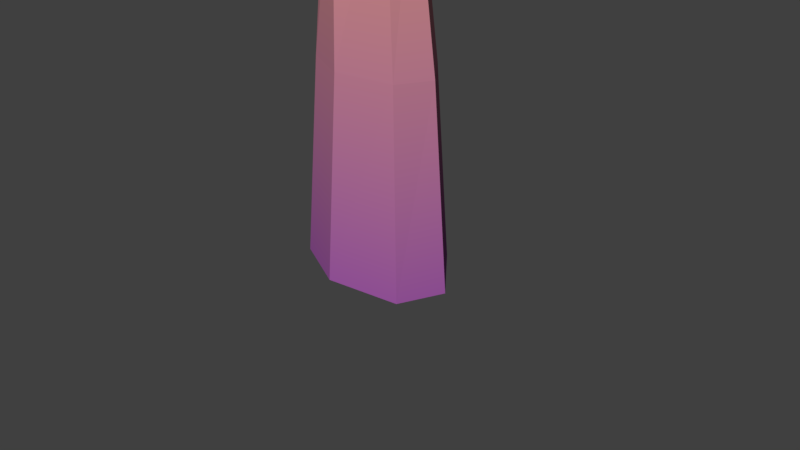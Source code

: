 # Source: gradient_cone.blend  (saved by Blender 2.79.0; exported with 4.5.12 LTS)
import bpy
from mathutils import Matrix  # noqa: F401  (used for matrix-valued properties, if any)

bpy.ops.wm.read_factory_settings(use_empty=True)
scene = bpy.context.scene
scene.name = 'Scene'

# ---- collections
col_collection_1 = bpy.data.collections.new('Collection 1'); scene.collection.children.link(col_collection_1)

# ---- images (referenced by path relative to the original .blend; pixels are not part of the script)
import os
ASSET_DIR = os.environ.get("B2B_ASSET_DIR", "")  # directory of the original .blend (textures are referenced by path, not embedded)
HERE = os.path.dirname(os.path.abspath(__file__))  # packed textures are extracted next to this script under _unpacked/

def load_image(name, relpath, width, height, colorspace="sRGB"):
    """Load a texture the original file referenced (path relative to the .blend, or extracted next to this script)."""
    p = next((c for c in (os.path.join(HERE, relpath), os.path.join(ASSET_DIR, relpath)) if relpath and os.path.exists(c)), "")
    if p:
        img = bpy.data.images.load(p, check_existing=True)
        img.name = name
    else:  # same state as the original file: an image datablock whose file is absent (Cycles renders it pink)
        img = bpy.data.images.new(name, width, height)
        img.source = "FILE"
        img.filepath = "//" + (relpath or name)
    img.colorspace_settings.name = colorspace
    return img
img_tentacle = load_image('Tentacle', 'Tentacle.png', 1024, 1024, 'sRGB')

# ---- materials (node trees are filled in below, after node groups)
mat_tentacle_material = bpy.data.materials.new('Tentacle Material')
mat_tentacle_material.alpha_threshold = 0.0
mat_tentacle_material.roughness = 0.5

# ---- material node trees
mat_tentacle_material.use_nodes = True; mat_tentacle_material.node_tree.nodes.clear()
_N = mat_tentacle_material.node_tree.nodes; _L = mat_tentacle_material.node_tree.links
n0 = _N.new('ShaderNodeOutputMaterial'); n0.name = 'Material Output'; n0.location = (848, 282)
n1 = _N.new('ShaderNodeBsdfDiffuse'); n1.name = 'Diffuse BSDF'; n1.location = (667, 278)
n2 = _N.new('ShaderNodeTexGradient'); n2.name = 'Gradient Texture'; n2.location = (155, 215)
n3 = _N.new('ShaderNodeTexCoord'); n3.name = 'Texture Coordinate'; n3.location = (-437, 290)
n4 = _N.new('ShaderNodeValToRGB'); n4.name = 'ColorRamp'; n4.location = (355, 308)
while len(n4.color_ramp.elements) > 1: n4.color_ramp.elements.remove(n4.color_ramp.elements[-1])
n4.color_ramp.elements[0].position = 0.0; n4.color_ramp.elements[0].color = (0.3466, 0.09752, 0.3824, 1.0)
_e = n4.color_ramp.elements.new(1.0); _e.color = (1.0, 0.4726, 0.1081, 1.0)
n5 = _N.new('ShaderNodeMapping'); n5.name = 'Mapping'; n5.location = (-207, 233)
n5.inputs[2].default_value = (0.0, 1.571, 0.0)
n6 = _N.new('ShaderNodeTexImage'); n6.name = 'Image Texture'; n6.location = (275, 29)
n6.width = 140
n6.image = img_tentacle
_L.new(n1.outputs[0], n0.inputs[0])
_L.new(n4.outputs[0], n1.inputs[0])
_L.new(n2.outputs[1], n4.inputs[0])
_L.new(n5.outputs[0], n2.inputs[0])
_L.new(n3.outputs[0], n5.inputs[0])
n0.is_active_output = True

# ---- world
world_world = bpy.data.worlds.new('World'); scene.world = world_world
world_world.color = (0.05088, 0.05088, 0.05088)
world_world.use_sun_shadow = False
world_world.sun_shadow_jitter_overblur = 0.0
world_world.cycles.sampling_method = 'MANUAL'

# ---- cameras
cam_camera = bpy.data.cameras.new('Camera')
cam_camera.clip_end = 100.0
cam_camera.lens = 35.0
cam_camera.sensor_width = 32.0
cam_camera.sensor_height = 18.0
cam_camera.ortho_scale = 7.314
cam_camera.dof.focus_distance = 0.0

# ---- meshes
me_circle_001 = bpy.data.meshes.new('Circle.001')
me_circle_001.from_pydata([(0.0, 1.0, 0.0), (-0.9587, 0.8014, -0.01882), (-1.154, 0.1921, 0.002511), (-0.5632, -0.515, 0.04302), (0.2013, -0.819, 0.02311), (1.163, -0.6093, 0.02133), (1.358, 1.192e-08, 0.0), (0.7071, 0.7071, 0.0), (0.004701, 0.8276, 2.55), (-0.7847, 0.664, 2.535), (-0.9283, 0.1796, 2.556), (-0.4336, -0.386, 2.593), (0.206, -0.6383, 2.573), (0.9793, -0.4802, 2.571), (1.123, 0.004161, 2.55), (0.5869, 0.5864, 2.55), (-0.044, 0.6113, 4.842), (-0.621, 0.4917, 4.831), (-0.6998, 0.164, 4.852), (-0.3257, -0.2242, 4.885), (0.0911, -0.474, 4.865), (0.6947, -0.3184, 4.864), (0.7734, 0.00938, 4.842), (0.3816, 0.435, 4.842), (-0.1079, 0.3349, 7.026), (-0.4137, 0.273, 7.019), (-0.5081, 0.04811, 7.018), (-0.289, -0.1142, 7.045), (-0.07325, -0.282, 7.025), (0.229, -0.2108, 7.024), (0.3235, 0.01411, 7.025), (0.1171, 0.2404, 7.026), (-0.1026, 0.08903, 8.662), (-0.1668, 0.07571, 8.66), (-0.1865, 0.0283, 8.66), (-0.15, -0.02543, 8.662), (-0.1026, -0.04506, 8.662), (-0.03114, -0.02543, 8.662), (-0.01151, 0.02198, 8.662), (-0.05515, 0.06939, 8.662), (-0.02926, 0.6768, 4.149), (-0.009673, 0.7638, 3.227), (-0.3726, 0.6363, 3.801), (-0.3746, 0.6718, 3.401), (0.1921, 0.6101, 3.906), (0.1965, 0.6487, 3.514), (-0.0149, 0.9139, 3.895), (-0.02295, 0.9497, 3.509), (0.0582, 0.8733, 3.828), (0.06652, 0.8898, 3.634), (-0.1701, 0.8826, 3.725), (-0.1623, 0.8981, 3.571), (-0.02121, 0.8932, 3.953), (-0.01052, 0.9407, 3.451), (0.1023, 0.8526, 3.851), (0.1123, 0.8727, 3.617), (-0.02387, 0.8342, 3.887), (-0.2189, 0.8708, 3.743), (-0.2085, 0.8914, 3.538), (-0.03192, 0.87, 3.502), (0.04923, 0.7936, 3.82), (0.05754, 0.8101, 3.627), (-0.1791, 0.8029, 3.718), (-0.1713, 0.8184, 3.563)], [], [(2, 3, 11, 10), (0, 1, 9, 8), (7, 0, 8, 15), (5, 6, 14, 13), (3, 4, 12, 11), (1, 2, 10, 9), (6, 7, 15, 14), (4, 5, 13, 12), (13, 14, 22, 21), (11, 12, 20, 19), (9, 10, 18, 17), (14, 15, 23, 22), (12, 13, 21, 20), (10, 11, 19, 18), (8, 9, 17, 16, 40, 42, 43, 41), (15, 8, 41, 45, 44, 40, 16, 23), (16, 17, 25, 24), (23, 16, 24, 31), (21, 22, 30, 29), (19, 20, 28, 27), (17, 18, 26, 25), (22, 23, 31, 30), (20, 21, 29, 28), (18, 19, 27, 26), (30, 31, 39, 38), (28, 29, 37, 36), (26, 27, 35, 34), (24, 25, 33, 32), (31, 24, 32, 39), (29, 30, 38, 37), (27, 28, 36, 35), (25, 26, 34, 33), (33, 34, 35, 36, 37, 38, 39, 32), (45, 55, 54, 44), (44, 54, 52, 40), (50, 46, 56, 62), (47, 51, 63, 59), (48, 46, 52, 54), (49, 48, 54, 55), (47, 49, 55, 53), (46, 50, 57, 52), (50, 51, 58, 57), (51, 47, 53, 58), (60, 61, 59, 63, 62, 56), (42, 40, 52, 57), (48, 49, 61, 60), (51, 50, 62, 63), (49, 47, 59, 61), (46, 48, 60, 56), (53, 55, 45, 41), (53, 41, 43, 58), (43, 42, 57, 58)])
me_circle_001.polygons.foreach_set('material_index', [0, 0, 0, 0, 0, 0, 0, 0, 0, 0, 0, 0, 0, 0, 0, 0, 0, 0, 0, 0, 0, 0, 0, 0, 0, 0, 0, 0, 0, 0, 0, 0, 0, 1, 1, 0, 1, 1, 1, 1, 1, 1, 1, 1, 1, 0, 0, 1, 0, 1, 1, 1])
_uv = me_circle_001.uv_layers.new(name='UVMap')
_uv.uv.foreach_set('vector', [0.4597, 0.9875, 0.4052, 0.9868, 0.4211, 0.7086, 0.4673, 0.71, 0.1704, 0.05198, 0.2976, 0.06446, 0.2528, 0.3406, 0.1481, 0.3303, 0.08805, 0.0468, 0.1704, 0.05198, 0.1481, 0.3303, 0.0803, 0.326, 0.7247, 0.5516, 0.6456, 0.5355, 0.6617, 0.3476, 0.7247, 0.3592, 0.4052, 0.9868, 0.3166, 0.9853, 0.3468, 0.7077, 0.4211, 0.7086, 0.6007, 0.9618, 0.5176, 0.9555, 0.5352, 0.6981, 0.6007, 0.7041, 0.02343, 0.04754, 0.08805, 0.0468, 0.0803, 0.326, 0.02708, 0.3267, 0.3166, 0.9853, 0.1888, 0.973, 0.2444, 0.698, 0.3468, 0.7077, 0.7247, 0.3592, 0.6617, 0.3476, 0.6757, 0.189, 0.7184, 0.1949, 0.4211, 0.7086, 0.3468, 0.7077, 0.389, 0.4594, 0.4351, 0.4581, 0.6007, 0.7041, 0.5352, 0.6981, 0.5519, 0.4655, 0.5952, 0.471, 0.02708, 0.3267, 0.0803, 0.326, 0.0868, 0.5788, 0.0479, 0.5792, 0.3468, 0.7077, 0.2444, 0.698, 0.3081, 0.4514, 0.389, 0.4594, 0.4673, 0.71, 0.4211, 0.7086, 0.4351, 0.4581, 0.4711, 0.4602, 0.1481, 0.3303, 0.2528, 0.3406, 0.2129, 0.5894, 0.1364, 0.5819, 0.1399, 0.5058, 0.1882, 0.4729, 0.1916, 0.4292, 0.1447, 0.4046, 0.0803, 0.326, 0.1481, 0.3303, 0.1447, 0.4046, 0.1185, 0.4345, 0.116, 0.4776, 0.1399, 0.5058, 0.1364, 0.5819, 0.0868, 0.5788, 0.1364, 0.5819, 0.2129, 0.5894, 0.1698, 0.8266, 0.1292, 0.8228, 0.0868, 0.5788, 0.1364, 0.5819, 0.1292, 0.8228, 0.103, 0.8211, 0.7184, 0.1949, 0.6757, 0.189, 0.6887, 0.04644, 0.7178, 0.05478, 0.4351, 0.4581, 0.389, 0.4594, 0.4349, 0.2255, 0.4578, 0.2232, 0.5952, 0.471, 0.5519, 0.4655, 0.5542, 0.2449, 0.586, 0.2453, 0.0479, 0.5792, 0.0868, 0.5788, 0.103, 0.8211, 0.08262, 0.8213, 0.389, 0.4594, 0.3081, 0.4514, 0.3945, 0.2216, 0.4349, 0.2255, 0.4711, 0.4602, 0.4351, 0.4581, 0.4578, 0.2232, 0.4806, 0.2262, 0.08262, 0.8213, 0.103, 0.8211, 0.1126, 1.003, 0.1082, 1.003, 0.4349, 0.2255, 0.3945, 0.2216, 0.4454, 0.04507, 0.455, 0.04606, 0.4806, 0.2262, 0.4578, 0.2232, 0.4604, 0.04627, 0.4635, 0.04605, 0.1292, 0.8228, 0.1698, 0.8266, 0.1266, 1.004, 0.1181, 1.003, 0.103, 0.8211, 0.1292, 0.8228, 0.1181, 1.003, 0.1126, 1.003, 0.3945, 0.2216, 0.3763, 0.2174, 0.4415, 0.04423, 0.4454, 0.04507, 0.4578, 0.2232, 0.4349, 0.2255, 0.455, 0.04606, 0.4604, 0.04627, 0.586, 0.2453, 0.5542, 0.2449, 0.573, 0.07105, 0.5797, 0.07118, 0.9532, 0.3604, 0.9465, 0.3604, 0.9418, 0.3547, 0.9418, 0.3492, 0.9477, 0.343, 0.9544, 0.3431, 0.958, 0.3493, 0.958, 0.3547, 0.4522, 0.2303, 0.5698, 0.2663, 0.5735, 0.3671, 0.4538, 0.3998, 0.1949, 0.765, 0.09672, 0.7152, 0.09516, 0.6438, 0.1949, 0.6256, 0.9521, 0.1928, 0.955, 0.218, 0.9447, 0.2164, 0.9418, 0.1912, 0.8372, 0.6608, 0.8372, 0.59, 0.8727, 0.5766, 0.8727, 0.6474, 0.5901, 0.353, 0.6249, 0.3754, 0.6198, 0.4004, 0.5735, 0.3671, 0.587, 0.2699, 0.5901, 0.353, 0.5735, 0.3671, 0.5698, 0.2663, 0.6249, 0.2081, 0.587, 0.2699, 0.5698, 0.2663, 0.6159, 0.1838, 0.2619, 0.1773, 0.2428, 0.2762, 0.2279, 0.2801, 0.2452, 0.1566, 0.4522, 0.719, 0.4989, 0.6862, 0.5159, 0.6988, 0.4539, 0.7424, 0.4989, 0.6862, 0.4919, 0.6158, 0.5137, 0.601, 0.5159, 0.6988, 0.8152, 0.1746, 0.8166, 0.1064, 0.84, 0.08807, 0.9048, 0.1255, 0.9048, 0.1798, 0.8287, 0.219, 0.09516, 0.296, 0.1279, 0.08807, 0.2452, 0.1566, 0.2279, 0.2801, 0.9521, 0.263, 0.9518, 0.2818, 0.9418, 0.2804, 0.9421, 0.2616, 0.955, 0.181, 0.9521, 0.1928, 0.9418, 0.1912, 0.9447, 0.1794, 0.8372, 0.9069, 0.8372, 0.837, 0.8726, 0.842, 0.8726, 0.9119, 0.9418, 0.4833, 0.9418, 0.4716, 0.9516, 0.4685, 0.9516, 0.4802, 0.6159, 0.1838, 0.5698, 0.2663, 0.4522, 0.2303, 0.5296, 0.08807, 0.5137, 0.601, 0.6469, 0.5766, 0.6469, 0.7592, 0.5159, 0.6988, 0.1558, 0.4494, 0.09516, 0.296, 0.2279, 0.2801, 0.2619, 0.3563])
me_circle_001.materials.append(mat_tentacle_material)
me_circle_001.materials.append(mat_tentacle_material)
me_circle_001.use_remesh_preserve_volume = False
me_circle_001.use_remesh_preserve_attributes = False
me_circle_001.use_mirror_vertex_groups = False
me_circle_001.update()

# ---- objects
ob_tentacle = bpy.data.objects.new('Tentacle', me_circle_001)
ob_camera = bpy.data.objects.new('Camera', cam_camera)

# ---- transforms, parenting, visibility, modifiers, constraints
ob_tentacle.location = (0.0, 0.0, 0.0)
ob_tentacle.lineart.crease_threshold = 0.0
ob_camera.location = (7.481, -6.508, 5.344)
ob_camera.rotation_euler = (1.109, 0.0, 0.8149)
ob_camera.lock_rotations_4d = False
ob_camera.empty_display_type = 'ARROWS'
ob_camera.color = (0.0, 0.0, 0.0, 0.0)
ob_camera.display_type = 'WIRE'
ob_camera.lineart.crease_threshold = 0.0

# ---- collection membership
col_collection_1.objects.link(ob_tentacle)
col_collection_1.objects.link(ob_camera)

# ---- scene / render settings (as saved in the file)
scene.camera = ob_camera
scene.frame_start = 1; scene.frame_end = 250; scene.frame_set(1)
scene.render.engine = 'CYCLES'
scene.render.resolution_percentage = 50
scene.render.dither_intensity = 0.0
scene.cycles.use_denoising = False
scene.cycles.samples = 128
scene.cycles.sampling_pattern = 'TABULATED_SOBOL'
scene.cycles.use_adaptive_sampling = False
scene.cycles.use_light_tree = False
scene.cycles.blur_glossy = 0.0
scene.cycles.sample_clamp_indirect = 0.0
scene.cycles.bake_type = 'ENVIRONMENT'
scene.view_settings.view_transform = 'Standard'
bpy.context.view_layer.update()

# ---- added for rendering (the .blend has no usable light): sun
light_auto_sun = bpy.data.lights.new('AutoSun', 'SUN')
light_auto_sun.energy = 3.0
light_auto_sun.angle = 0.0523599
ob_auto_sun = bpy.data.objects.new('AutoSun', light_auto_sun)
scene.collection.objects.link(ob_auto_sun)
ob_auto_sun.rotation_euler = (0.872665, 0.174533, 0.523599)
bpy.context.view_layer.update()
